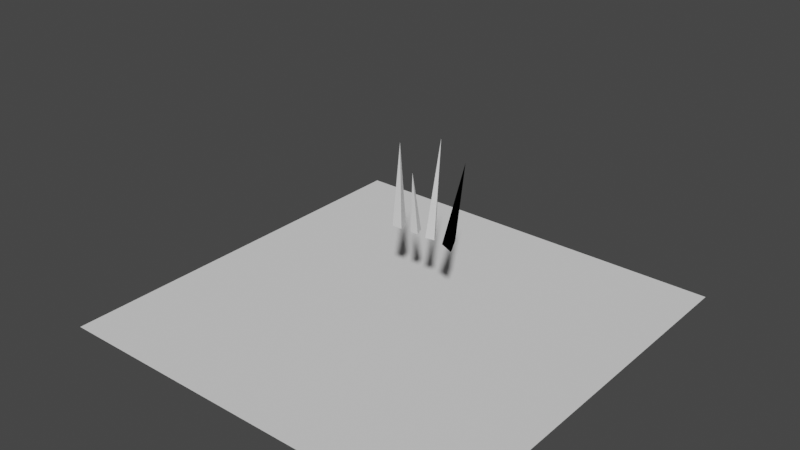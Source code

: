 # Source: grass_bad.blend  (saved by Blender 3.2.14; exported with 4.5.12 LTS)
import bpy
from mathutils import Matrix  # noqa: F401  (used for matrix-valued properties, if any)

bpy.ops.wm.read_factory_settings(use_empty=True)
scene = bpy.context.scene
scene.name = 'Scene'

# ---- collections
col_collection = bpy.data.collections.new('Collection'); scene.collection.children.link(col_collection)
col_grass = bpy.data.collections.new('Grass'); scene.collection.children.link(col_grass)

# ---- materials (node trees are filled in below, after node groups)
mat_material_001 = bpy.data.materials.new('Material.001')
mat_material_001.use_transparent_shadow = False

# ---- material node trees
mat_material_001.use_nodes = True; mat_material_001.node_tree.nodes.clear()
_N = mat_material_001.node_tree.nodes; _L = mat_material_001.node_tree.links
n0 = _N.new('ShaderNodeOutputMaterial'); n0.name = 'Material Output'; n0.location = (300, 300)
n1 = _N.new('ShaderNodeValToRGB'); n1.name = 'ColorRamp'; n1.location = (-55, 269)
while len(n1.color_ramp.elements) > 1: n1.color_ramp.elements.remove(n1.color_ramp.elements[-1])
n1.color_ramp.elements[0].position = 0.04091; n1.color_ramp.elements[0].color = (0.0, 0.0, 0.0, 1.0)
_e = n1.color_ramp.elements.new(1.0); _e.color = (0.7926, 1.0, 0.9241, 1.0)
n2 = _N.new('ShaderNodeTexCoord'); n2.name = 'Texture Coordinate'; n2.location = (-699, 213)
n3 = _N.new('ShaderNodeTexGradient'); n3.name = 'Gradient Texture'; n3.location = (-253, 236)
n4 = _N.new('ShaderNodeMapping'); n4.name = 'Mapping'; n4.location = (-478, 457)
n5 = _N.new('ShaderNodePointInfo'); n5.name = 'Point Info'; n5.location = (-723, -45)
n6 = _N.new('ShaderNodeParticleInfo'); n6.name = 'Particle Info'; n6.location = (-421, 75)
n7 = _N.new('ShaderNodeClamp'); n7.name = 'Clamp'; n7.location = (-208, 71)
_L.new(n3.outputs[0], n1.inputs[0])
_L.new(n1.outputs[0], n0.inputs[0])
_L.new(n2.outputs[2], n4.inputs[0])
_L.new(n6.outputs[4], n3.inputs[0])
n0.is_active_output = True

# ---- world
world_world = bpy.data.worlds.new('World'); scene.world = world_world
world_world.use_nodes = True; world_world.node_tree.nodes.clear()
_N = world_world.node_tree.nodes; _L = world_world.node_tree.links
n0 = _N.new('ShaderNodeOutputWorld'); n0.name = 'World Output'; n0.location = (300, 300)
n1 = _N.new('ShaderNodeBackground'); n1.name = 'Background'; n1.location = (10, 300)
n1.inputs[0].default_value = (0.05088, 0.05088, 0.05088, 1.0)
_L.new(n1.outputs[0], n0.inputs[0])
n0.is_active_output = True
world_world.color = (0.05088, 0.05088, 0.05088)
world_world.use_sun_shadow = False
world_world.sun_shadow_jitter_overblur = 0.0

# ---- meshes
me_plane = bpy.data.meshes.new('Plane')
me_plane.from_pydata([(-1.0, -1.0, 0.0), (1.0, -1.0, 0.0), (-1.0, 1.0, 0.0), (1.0, 1.0, 0.0)], [], [(0, 1, 3, 2)])
_uv = me_plane.uv_layers.new(name='UVMap')
_uv.uv.foreach_set('vector', [0.0, 0.0, 1.0, 0.0, 1.0, 1.0, 0.0, 1.0])
me_plane.update()
me_cone_001 = bpy.data.meshes.new('Cone.001')
me_cone_001.from_pydata([(9.934e-09, 0.4, 0.0), (0.3464, -0.2, 0.0), (-0.3464, -0.2, 0.0), (9.934e-09, 0.0, 2.73)], [], [(0, 3, 1), (0, 1, 2), (1, 3, 2), (2, 3, 0)])
_uv = me_cone_001.uv_layers.new(name='UVMap')
_uv.uv.foreach_set('vector', [0.25, 0.49, 0.25, 0.25, 0.4578, 0.13, 0.75, 0.49, 0.9578, 0.13, 0.5422, 0.13, 0.4578, 0.13, 0.25, 0.25, 0.04215, 0.13, 0.04215, 0.13, 0.25, 0.25, 0.25, 0.49])
me_cone_001.update()
me_cone_002 = bpy.data.meshes.new('Cone.002')
me_cone_002.from_pydata([(9.934e-09, 0.4, 0.0), (0.3464, -0.2, 0.0), (-0.3464, -0.2, 0.0), (0.02043, -0.4075, 2.603)], [], [(0, 3, 1), (0, 1, 2), (1, 3, 2), (2, 3, 0)])
_uv = me_cone_002.uv_layers.new(name='UVMap')
_uv.uv.foreach_set('vector', [0.25, 0.49, 0.25, 0.25, 0.4578, 0.13, 0.75, 0.49, 0.9578, 0.13, 0.5422, 0.13, 0.4578, 0.13, 0.25, 0.25, 0.04215, 0.13, 0.04215, 0.13, 0.25, 0.25, 0.25, 0.49])
me_cone_002.update()
me_cone_003 = bpy.data.meshes.new('Cone.003')
me_cone_003.from_pydata([(0.04624, 0.1385, 0.0), (0.2539, -0.1216, 0.0), (-0.3464, -0.2, 0.0), (-0.005504, 0.4744, 2.716)], [], [(0, 3, 1), (0, 1, 2), (1, 3, 2), (2, 3, 0)])
_uv = me_cone_003.uv_layers.new(name='UVMap')
_uv.uv.foreach_set('vector', [0.25, 0.49, 0.25, 0.25, 0.4578, 0.13, 0.75, 0.49, 0.9578, 0.13, 0.5422, 0.13, 0.4578, 0.13, 0.25, 0.25, 0.04215, 0.13, 0.04215, 0.13, 0.25, 0.25, 0.25, 0.49])
me_cone_003.update()
me_cone_004 = bpy.data.meshes.new('Cone.004')
me_cone_004.from_pydata([(9.934e-09, 0.4, 0.0), (0.4335, -0.2923, -0.1016), (-0.3464, -0.2, 0.0), (0.4275, 0.5575, 2.532)], [], [(0, 3, 1), (0, 1, 2), (1, 3, 2), (2, 3, 0)])
_uv = me_cone_004.uv_layers.new(name='UVMap')
_uv.uv.foreach_set('vector', [0.25, 0.49, 0.25, 0.25, 0.4578, 0.13, 0.75, 0.49, 0.9578, 0.13, 0.5422, 0.13, 0.4578, 0.13, 0.25, 0.25, 0.04215, 0.13, 0.04215, 0.13, 0.25, 0.25, 0.25, 0.49])
me_cone_004.materials.append(mat_material_001)
me_cone_004.update()

# ---- objects
ob_plane = bpy.data.objects.new('Plane', me_plane)
ob_empty = bpy.data.objects.new('Empty', None)
ob_turbulence = bpy.data.objects.new('Turbulence', None)
ob_cone = bpy.data.objects.new('Cone', me_cone_001)
ob_cone_001 = bpy.data.objects.new('Cone.001', me_cone_002)
ob_cone_002 = bpy.data.objects.new('Cone.002', me_cone_003)
ob_cone_003 = bpy.data.objects.new('Cone.003', me_cone_004)

# ---- transforms, parenting, visibility, modifiers, constraints
ob_plane.location = (0.0, 0.0, 0.0)
ob_plane.scale = (10.0, 10.0, 10.0)
_m = ob_plane.modifiers.new('ParticleSystem', 'PARTICLE_SYSTEM')
ob_empty.location = (-9.934e-09, 0.0, 3.362)
ob_empty.rotation_euler = (0.0, 0.0, 3.211)
ob_turbulence.parent = ob_empty
ob_turbulence.matrix_parent_inverse = Matrix(((0.891, 0.454, 0.0, 8.851e-09), (-0.454, 0.891, -0.0, -4.51e-09), (0.0, 0.0, 1.0, -3.362), (-0.0, 0.0, -0.0, 1.0)))
ob_turbulence.location = (-5.304, -0.006353, 3.477)
ob_cone.location = (-9.934e-09, 0.0, 4.362)
ob_cone.scale = (0.7069, 1.0, 1.433)
ob_cone_001.location = (0.9226, 0.0, 4.362)
ob_cone_001.scale = (0.548, 0.7753, 1.111)
ob_cone_002.location = (1.801, 0.0, 4.362)
ob_cone_002.scale = (0.7069, 1.0, 1.625)
ob_cone_003.location = (2.699, 0.0, 4.362)
ob_cone_003.scale = (0.7069, 1.0, 1.433)

# ---- collection membership
col_collection.objects.link(ob_plane)
col_collection.objects.link(ob_empty)
col_collection.objects.link(ob_turbulence)
col_grass.objects.link(ob_cone)
col_grass.objects.link(ob_cone_001)
col_grass.objects.link(ob_cone_002)
col_grass.objects.link(ob_cone_003)

# ---- scene / render settings (as saved in the file)
scene.frame_start = 1; scene.frame_end = 250; scene.frame_set(184)
scene.render.engine = 'BLENDER_EEVEE_NEXT'
scene.cycles.sampling_pattern = 'TABULATED_SOBOL'
scene.cycles.use_light_tree = False
scene.view_settings.view_transform = 'Filmic'
bpy.context.view_layer.update()

# ---- added for rendering (the .blend has no active camera and no usable light): camera, sun
cam_auto = bpy.data.cameras.new('AutoCamera')
cam_auto.lens = 50.0
cam_auto.sensor_width = 36.0
cam_auto.clip_end = 1000.0
ob_auto_camera = bpy.data.objects.new('AutoCamera', cam_auto)
scene.collection.objects.link(ob_auto_camera)
ob_auto_camera.location = (27.3998, -32.8798, 26.3074)
ob_auto_camera.rotation_euler = (1.09748, -7.21219e-08, 0.694738)
scene.camera = ob_auto_camera
light_auto_sun = bpy.data.lights.new('AutoSun', 'SUN')
light_auto_sun.energy = 3.0
light_auto_sun.angle = 0.0523599
ob_auto_sun = bpy.data.objects.new('AutoSun', light_auto_sun)
scene.collection.objects.link(ob_auto_sun)
ob_auto_sun.rotation_euler = (0.872665, 0.174533, 0.523599)
bpy.context.view_layer.update()
